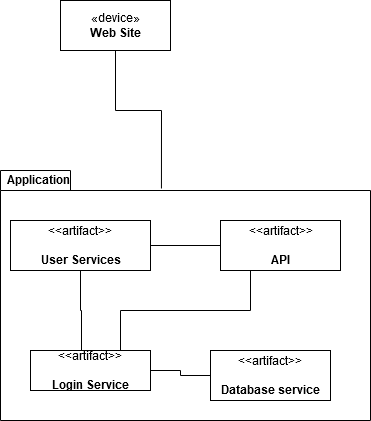

The diagram above was exported from draw.io. Its source (the exported page's mxGraphModel, read from the mxfile embedded in the PNG):
<mxGraphModel dx="1422" dy="790" grid="1" gridSize="10" guides="1" tooltips="1" connect="1" arrows="1" fold="1" page="1" pageScale="1" pageWidth="827" pageHeight="1169" math="0" shadow="0">
  <root>
    <mxCell id="0" />
    <mxCell id="1" parent="0" />
    <mxCell id="0OCuCHFEJixGjVqpPRpi-1" value="&lt;b&gt;Application&lt;/b&gt;" style="shape=folder;xSize=90;align=left;spacingLeft=10;align=left;verticalAlign=top;spacingLeft=5;spacingTop=-4;tabWidth=70;tabHeight=20;tabPosition=left;html=1;strokeWidth=1;recursiveResize=0;" parent="1" vertex="1">
      <mxGeometry x="100" y="210" width="370" height="250" as="geometry" />
    </mxCell>
    <mxCell id="0OCuCHFEJixGjVqpPRpi-8" style="edgeStyle=orthogonalEdgeStyle;rounded=0;orthogonalLoop=1;jettySize=auto;html=1;entryX=0.435;entryY=0.072;entryDx=0;entryDy=0;entryPerimeter=0;endArrow=none;endFill=0;" parent="1" source="0OCuCHFEJixGjVqpPRpi-5" target="0OCuCHFEJixGjVqpPRpi-1" edge="1">
      <mxGeometry relative="1" as="geometry" />
    </mxCell>
    <mxCell id="0OCuCHFEJixGjVqpPRpi-5" value="«device»&lt;br&gt;&lt;b&gt;Web Site&lt;/b&gt;&lt;b&gt;&lt;/b&gt;" style="html=1;" parent="1" vertex="1">
      <mxGeometry x="160" y="40" width="110" height="50" as="geometry" />
    </mxCell>
    <mxCell id="0OCuCHFEJixGjVqpPRpi-14" style="edgeStyle=orthogonalEdgeStyle;rounded=0;orthogonalLoop=1;jettySize=auto;html=1;entryX=0;entryY=0.5;entryDx=0;entryDy=0;endArrow=none;endFill=0;" parent="1" source="0OCuCHFEJixGjVqpPRpi-10" target="0OCuCHFEJixGjVqpPRpi-13" edge="1">
      <mxGeometry relative="1" as="geometry" />
    </mxCell>
    <mxCell id="0OCuCHFEJixGjVqpPRpi-20" style="edgeStyle=orthogonalEdgeStyle;rounded=0;orthogonalLoop=1;jettySize=auto;html=1;entryX=0.425;entryY=0;entryDx=0;entryDy=0;entryPerimeter=0;endArrow=none;endFill=0;" parent="1" source="0OCuCHFEJixGjVqpPRpi-10" target="0OCuCHFEJixGjVqpPRpi-11" edge="1">
      <mxGeometry relative="1" as="geometry" />
    </mxCell>
    <mxCell id="0OCuCHFEJixGjVqpPRpi-10" value="&amp;lt;&amp;lt;artifact&amp;gt;&amp;gt;&lt;br&gt;&lt;br&gt;&lt;div&gt;&lt;b&gt;User Services&lt;/b&gt;&lt;/div&gt;" style="text;html=1;align=center;verticalAlign=middle;dashed=0;fillColor=#ffffff;strokeColor=#000000;" parent="1" vertex="1">
      <mxGeometry x="110" y="260" width="140" height="50" as="geometry" />
    </mxCell>
    <mxCell id="0OCuCHFEJixGjVqpPRpi-11" value="&amp;lt;&amp;lt;artifact&amp;gt;&amp;gt;&lt;br&gt;&lt;br&gt;&lt;b&gt;Login Service&lt;/b&gt;" style="text;html=1;align=center;verticalAlign=middle;dashed=0;fillColor=#ffffff;strokeColor=#000000;" parent="1" vertex="1">
      <mxGeometry x="130" y="390" width="120" height="40" as="geometry" />
    </mxCell>
    <mxCell id="0OCuCHFEJixGjVqpPRpi-18" style="edgeStyle=orthogonalEdgeStyle;rounded=0;orthogonalLoop=1;jettySize=auto;html=1;entryX=1;entryY=0.5;entryDx=0;entryDy=0;endArrow=none;endFill=0;" parent="1" source="0OCuCHFEJixGjVqpPRpi-12" target="0OCuCHFEJixGjVqpPRpi-11" edge="1">
      <mxGeometry relative="1" as="geometry" />
    </mxCell>
    <mxCell id="0OCuCHFEJixGjVqpPRpi-12" value="&amp;lt;&amp;lt;artifact&amp;gt;&amp;gt;&lt;br&gt;&lt;br&gt;&lt;b&gt;Database service&lt;/b&gt;" style="text;html=1;align=center;verticalAlign=middle;dashed=0;fillColor=#ffffff;strokeColor=#000000;" parent="1" vertex="1">
      <mxGeometry x="310" y="390" width="120" height="50" as="geometry" />
    </mxCell>
    <mxCell id="0OCuCHFEJixGjVqpPRpi-19" style="edgeStyle=orthogonalEdgeStyle;rounded=0;orthogonalLoop=1;jettySize=auto;html=1;entryX=0.75;entryY=0;entryDx=0;entryDy=0;endArrow=none;endFill=0;exitX=0.25;exitY=1;exitDx=0;exitDy=0;" parent="1" source="0OCuCHFEJixGjVqpPRpi-13" target="0OCuCHFEJixGjVqpPRpi-11" edge="1">
      <mxGeometry relative="1" as="geometry" />
    </mxCell>
    <mxCell id="0OCuCHFEJixGjVqpPRpi-13" value="&amp;lt;&amp;lt;artifact&amp;gt;&amp;gt;&lt;br&gt;&lt;br&gt;&lt;b&gt;API&lt;/b&gt;" style="text;html=1;align=center;verticalAlign=middle;dashed=0;fillColor=#ffffff;strokeColor=#000000;" parent="1" vertex="1">
      <mxGeometry x="320" y="260" width="120" height="50" as="geometry" />
    </mxCell>
  </root>
</mxGraphModel>